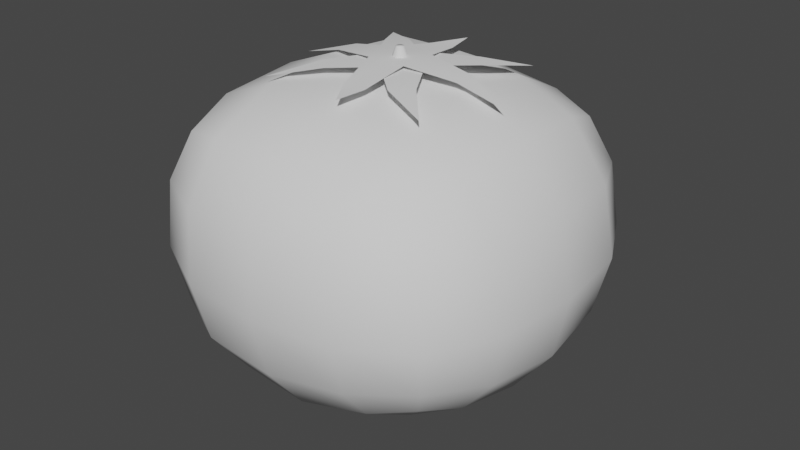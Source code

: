 # Source: bld_tomato.blend  (saved by Blender 3.1.7; exported with 4.5.12 LTS)
import bpy
from mathutils import Matrix  # noqa: F401  (used for matrix-valued properties, if any)

bpy.ops.wm.read_factory_settings(use_empty=True)
scene = bpy.context.scene
scene.name = 'Scene'

# ---- collections
col_collection = bpy.data.collections.new('Collection'); scene.collection.children.link(col_collection)

# ---- world
world_world = bpy.data.worlds.new('World'); scene.world = world_world
world_world.use_nodes = True; world_world.node_tree.nodes.clear()
_N = world_world.node_tree.nodes; _L = world_world.node_tree.links
n0 = _N.new('ShaderNodeOutputWorld'); n0.name = 'World Output'; n0.location = (300, 300)
n1 = _N.new('ShaderNodeBackground'); n1.name = 'Background'; n1.location = (10, 300)
n1.inputs[0].default_value = (0.05088, 0.05088, 0.05088, 1.0)
_L.new(n1.outputs[0], n0.inputs[0])
n0.is_active_output = True
world_world.color = (0.05088, 0.05088, 0.05088)
world_world.use_sun_shadow = False
world_world.sun_shadow_jitter_overblur = 0.0

# ---- meshes
me_msh_tomato = bpy.data.meshes.new('msh_tomato')
me_msh_tomato.from_pydata([(-0.04722, -0.05126, 0.02324), (-0.04722, -0.0571, 0.1083), (-0.04722, 0.05126, 0.02324), (-0.04722, 0.0571, 0.1083), (0.04722, -0.04722, 0.02728), (0.04722, -0.05306, 0.1043), (0.04722, 0.04722, 0.02728), (0.04722, 0.05306, 0.1043), (-0.05875, -0.06265, 0.06127), (-0.05875, 0.06265, 0.06127), (0.05875, 0.06025, 0.06127), (0.05875, -0.06025, 0.06127), (4.019e-11, 0.05576, 0.01414), (0.0, 0.06294, 0.1115), (-4.019e-11, -0.05576, 0.01414), (0.0, -0.06294, 0.1115), (0.0, -0.07793, 0.05934), (0.0, 0.07793, 0.05934), (-0.05456, -2.613e-10, 0.01295), (-0.05456, 6.029e-11, 0.1169), (0.05456, 0.0, 0.01534), (0.05456, 8.039e-11, 0.1145), (0.07553, -2.412e-10, 0.06054), (-0.07553, -8.039e-11, 0.06054), (0.0, 3.215e-10, -0.005989), (0.0, 8.039e-11, 0.1268), (-0.0549, -0.06255, 0.08917), (-0.0549, 0.05851, 0.03814), (0.0549, 0.05509, 0.04126), (0.0549, -0.05509, 0.04126), (-0.02828, 0.05564, 0.0171), (0.02828, 0.05947, 0.1089), (0.02828, -0.05252, 0.02022), (-0.02828, -0.06259, 0.1121), (-0.05237, -0.0314, 0.01695), (-0.05237, 0.03545, 0.1147), (0.05237, 0.02828, 0.02037), (0.05237, -0.03233, 0.1113), (-0.0549, -0.05851, 0.03814), (-0.0549, 0.06255, 0.08917), (0.0549, 0.05914, 0.08605), (0.0549, -0.05914, 0.08605), (0.07209, -0.03383, 0.06101), (0.03297, -0.07392, 0.06019), (-0.07209, 0.03548, 0.06101), (0.03297, 0.07392, 0.06019), (0.02828, 0.05252, 0.02022), (-0.02828, 0.06259, 0.1121), (-0.02828, -0.05564, 0.0171), (0.02828, -0.05947, 0.1089), (-0.03297, -0.07557, 0.06019), (-0.03297, 0.07557, 0.06019), (1.608e-10, 0.07134, 0.03427), (1.608e-10, -0.07628, 0.0877), (1.608e-10, -0.03058, -0.000328), (-1.608e-10, -0.03552, 0.1238), (-4.019e-11, -0.07134, 0.03427), (-4.019e-11, 0.07628, 0.0877), (-0.05237, 0.0314, 0.01695), (-0.05237, -0.03545, 0.1147), (0.05237, -0.02828, 0.02037), (0.05237, 0.03233, 0.1113), (0.07209, 0.03383, 0.06101), (-0.07209, -0.03548, 0.06101), (0.0, 0.03058, -0.000328), (0.0, 0.03552, 0.1238), (0.02976, 4.019e-10, 0.1248), (-0.02976, 0.0, -0.001151), (-0.07022, 2.412e-10, 0.0336), (0.07022, 1.608e-10, 0.03525), (0.07022, 1.608e-10, 0.09024), (0.02976, -8.039e-11, 0.0004955), (-0.02976, 8.039e-11, 0.1265), (-0.07022, -8.039e-11, 0.09189), (0.03104, 0.07216, 0.0864), (-0.06702, 0.03599, 0.09101), (0.03104, -0.06735, 0.03806), (-0.02886, -0.036, 0.1237), (0.02886, -0.02896, 0.006505), (0.06702, -0.03357, 0.08858), (0.06702, -0.03115, 0.03826), (0.03104, -0.07216, 0.0864), (-0.06702, 0.03357, 0.03584), (0.03104, 0.06735, 0.03806), (-0.03104, 0.06977, 0.03584), (-0.03104, -0.07459, 0.08862), (-0.02886, -0.03118, 0.004078), (0.02886, -0.03378, 0.1213), (-0.03104, -0.06977, 0.03584), (-0.03104, 0.07459, 0.08862), (0.02886, 0.03378, 0.1213), (-0.02886, 0.03118, 0.004078), (-0.06702, -0.03357, 0.03584), (0.06702, 0.03115, 0.03826), (0.06702, 0.03357, 0.08858), (0.02886, 0.02896, 0.006505), (-0.02886, 0.036, 0.1237), (-0.06702, -0.03599, 0.09101), (-0.007757, -0.007828, 0.1311), (0.0001529, -0.007828, 0.1311), (-0.007757, 8.189e-05, 0.1311), (0.0001529, 8.189e-05, 0.1311), (0.005911, -0.03975, 0.1275), (-0.0468, 0.002085, 0.1224), (0.002656, -0.0271, 0.1278), (-0.002089, -0.0271, 0.1278), (-0.02703, 0.002335, 0.1282), (-0.02703, -0.002411, 0.1282), (0.008063, -0.007828, 0.1311), (0.008063, 8.189e-05, 0.1311), (0.04611, -0.00117, 0.1224), (0.007402, -0.0271, 0.1278), (0.02734, 0.001584, 0.1282), (0.02734, -0.003162, 0.1282), (-0.007757, 0.007992, 0.1311), (0.0001529, 0.007992, 0.1311), (0.002156, 0.0369, 0.1292), (-0.0008484, 0.02523, 0.1285), (-0.005594, 0.02523, 0.1285), (-0.02703, 0.007081, 0.1282), (0.008063, 0.007992, 0.1311), (0.003897, 0.02523, 0.1285), (0.02734, 0.00633, 0.1282), (0.0001529, -0.0111, 0.1299), (0.005746, -0.005511, 0.1299), (-0.00544, -0.005511, 0.1299), (0.0001529, 8.189e-05, 0.1299), (0.03471, -0.03222, 0.1252), (-0.03315, -0.03373, 0.1252), (-0.02054, -0.01749, 0.1283), (-0.01719, -0.02085, 0.1283), (0.01798, -0.02049, 0.1284), (0.01462, -0.02385, 0.1284), (0.01134, 8.189e-05, 0.1299), (0.005746, 0.005675, 0.1299), (0.03246, 0.03564, 0.1252), (0.02073, 0.02041, 0.1284), (0.02409, 0.01705, 0.1284), (0.02133, -0.01714, 0.1284), (-0.01103, 8.189e-05, 0.1299), (-0.00544, 0.005675, 0.1299), (-0.03165, 0.03389, 0.1252), (-0.0239, -0.01414, 0.1283), (-0.01829, 0.02016, 0.1283), (-0.02165, 0.0168, 0.1283), (0.0001529, 0.01127, 0.1299), (0.01737, 0.02376, 0.1284), (-0.01494, 0.02351, 0.1283), (-0.001624, -0.00406, 0.1267), (-0.00406, -0.001624, 0.1267), (-0.00146, -0.0005839, 0.1348), (-0.0005839, -0.00146, 0.1348), (-0.00406, 0.001624, 0.1267), (-0.001624, 0.00406, 0.1267), (-0.0005839, 0.00146, 0.1348), (-0.00146, 0.0005839, 0.1348), (0.00406, -0.001624, 0.1267), (0.001624, -0.00406, 0.1267), (0.0005839, -0.00146, 0.1348), (0.00146, -0.0005839, 0.1348), (0.001624, 0.00406, 0.1267), (0.00406, 0.001624, 0.1267), (0.00146, 0.0005839, 0.1348), (0.0005839, 0.00146, 0.1348)], [], [(17, 57, 74, 45), (57, 13, 31, 74), (74, 31, 7, 40), (45, 74, 40, 10), (23, 73, 75, 44), (73, 19, 35, 75), (75, 35, 3, 39), (44, 75, 39, 9), (16, 56, 76, 43), (56, 14, 32, 76), (76, 32, 4, 29), (43, 76, 29, 11), (25, 72, 77, 55), (72, 19, 59, 77), (77, 59, 1, 33), (55, 77, 33, 15), (24, 71, 78, 54), (71, 20, 60, 78), (78, 60, 4, 32), (54, 78, 32, 14), (22, 70, 79, 42), (70, 21, 37, 79), (79, 37, 5, 41), (42, 79, 41, 11), (20, 69, 80, 60), (69, 22, 42, 80), (80, 42, 11, 29), (60, 80, 29, 4), (15, 53, 81, 49), (53, 16, 43, 81), (81, 43, 11, 41), (49, 81, 41, 5), (18, 68, 82, 58), (68, 23, 44, 82), (82, 44, 9, 27), (58, 82, 27, 2), (12, 52, 83, 46), (52, 17, 45, 83), (83, 45, 10, 28), (46, 83, 28, 6), (2, 27, 84, 30), (27, 9, 51, 84), (84, 51, 17, 52), (30, 84, 52, 12), (1, 26, 85, 33), (26, 8, 50, 85), (85, 50, 16, 53), (33, 85, 53, 15), (18, 67, 86, 34), (67, 24, 54, 86), (86, 54, 14, 48), (34, 86, 48, 0), (21, 66, 87, 37), (66, 25, 55, 87), (87, 55, 15, 49), (37, 87, 49, 5), (8, 38, 88, 50), (38, 0, 48, 88), (88, 48, 14, 56), (50, 88, 56, 16), (9, 39, 89, 51), (39, 3, 47, 89), (89, 47, 13, 57), (51, 89, 57, 17), (7, 31, 90, 61), (31, 13, 65, 90), (90, 65, 25, 66), (61, 90, 66, 21), (2, 30, 91, 58), (30, 12, 64, 91), (91, 64, 24, 67), (58, 91, 67, 18), (0, 38, 92, 34), (38, 8, 63, 92), (92, 63, 23, 68), (34, 92, 68, 18), (6, 28, 93, 36), (28, 10, 62, 93), (93, 62, 22, 69), (36, 93, 69, 20), (10, 40, 94, 62), (40, 7, 61, 94), (94, 61, 21, 70), (62, 94, 70, 22), (12, 46, 95, 64), (46, 6, 36, 95), (95, 36, 20, 71), (64, 95, 71, 24), (13, 47, 96, 65), (47, 3, 35, 96), (96, 35, 19, 72), (65, 96, 72, 25), (8, 26, 97, 63), (26, 1, 59, 97), (97, 59, 19, 73), (63, 97, 73, 23), (98, 99, 101, 100), (104, 105, 102), (107, 106, 103), (99, 98, 105, 104), (98, 100, 106, 107), (108, 109, 101, 99), (104, 102, 111), (113, 110, 112), (99, 104, 111, 108), (108, 113, 112, 109), (114, 100, 101, 115), (117, 116, 118), (119, 103, 106), (115, 117, 118, 114), (114, 119, 106, 100), (120, 115, 101, 109), (117, 121, 116), (122, 112, 110), (115, 120, 121, 117), (120, 109, 112, 122), (123, 124, 126, 125), (131, 132, 127), (130, 129, 128), (123, 125, 129, 130), (124, 123, 132, 131), (133, 134, 126, 124), (131, 127, 138), (137, 135, 136), (133, 137, 136, 134), (124, 131, 138, 133), (139, 125, 126, 140), (143, 141, 144), (142, 128, 129), (139, 142, 129, 125), (140, 143, 144, 139), (145, 140, 126, 134), (143, 147, 141), (146, 136, 135), (145, 134, 136, 146), (140, 145, 147, 143), (157, 158, 151, 148), (161, 162, 159, 156), (162, 163, 154, 155, 150, 151, 158, 159), (149, 150, 155, 152), (153, 154, 163, 160), (148, 151, 150, 149), (154, 153, 152, 155), (162, 161, 160, 163), (158, 157, 156, 159)])
me_msh_tomato.polygons.foreach_set('use_smooth', [True] * 145)
_uv = me_msh_tomato.uv_layers.new(name='UVMap')
_uv.uv.foreach_set('vector', [0.2891, 0.2674, 0.3109, 0.2658, 0.3115, 0.2898, 0.2915, 0.2925, 0.3109, 0.2658, 0.3326, 0.2646, 0.3326, 0.2885, 0.3115, 0.2898, 0.3115, 0.2898, 0.3326, 0.2885, 0.3307, 0.306, 0.3139, 0.3119, 0.2915, 0.2925, 0.3115, 0.2898, 0.3139, 0.3119, 0.2931, 0.3157, 0.1975, 0.1691, 0.1973, 0.1936, 0.1692, 0.1927, 0.1705, 0.1693, 0.1973, 0.1936, 0.197, 0.2171, 0.1676, 0.2152, 0.1692, 0.1927, 0.1692, 0.1927, 0.1676, 0.2152, 0.1486, 0.2106, 0.1457, 0.1928, 0.1705, 0.1693, 0.1692, 0.1927, 0.1457, 0.1928, 0.1461, 0.1692, 0.1858, 0.2656, 0.1659, 0.2639, 0.1703, 0.24, 0.1881, 0.2404, 0.1659, 0.2639, 0.1457, 0.2619, 0.1513, 0.2382, 0.1703, 0.24, 0.1703, 0.24, 0.1513, 0.2382, 0.1571, 0.2213, 0.1719, 0.2179, 0.1881, 0.2404, 0.1703, 0.24, 0.1719, 0.2179, 0.1897, 0.2172, 0.1977, 0.08246, 0.1981, 0.05904, 0.2263, 0.06049, 0.2257, 0.08308, 0.1981, 0.05904, 0.1985, 0.03791, 0.2275, 0.04026, 0.2263, 0.06049, 0.2263, 0.06049, 0.2275, 0.04026, 0.2464, 0.04433, 0.2497, 0.06074, 0.2257, 0.08308, 0.2263, 0.06049, 0.2497, 0.06074, 0.2497, 0.08393, 0.2962, 0.1734, 0.2964, 0.1508, 0.3193, 0.1505, 0.3193, 0.1735, 0.2964, 0.1508, 0.2966, 0.1274, 0.321, 0.1285, 0.3193, 0.1505, 0.3193, 0.1505, 0.321, 0.1285, 0.3383, 0.1313, 0.3413, 0.1487, 0.3193, 0.1735, 0.3193, 0.1505, 0.3413, 0.1487, 0.3429, 0.1733, 0.2993, 0.07796, 0.2998, 0.101, 0.2738, 0.1004, 0.2736, 0.07888, 0.2998, 0.101, 0.3004, 0.1239, 0.2733, 0.1223, 0.2738, 0.1004, 0.2738, 0.1004, 0.2733, 0.1223, 0.2547, 0.1179, 0.2509, 0.1008, 0.2736, 0.07888, 0.2738, 0.1004, 0.2509, 0.1008, 0.2498, 0.07963, 0.2983, 0.03791, 0.2988, 0.05818, 0.2748, 0.06095, 0.2742, 0.04183, 0.2988, 0.05818, 0.2993, 0.07796, 0.2736, 0.07888, 0.2748, 0.06095, 0.2748, 0.06095, 0.2736, 0.07888, 0.2498, 0.07963, 0.2525, 0.06172, 0.2742, 0.04183, 0.2748, 0.06095, 0.2525, 0.06172, 0.2567, 0.04679, 0.2292, 0.2684, 0.2075, 0.2672, 0.2081, 0.2431, 0.2292, 0.2444, 0.2075, 0.2672, 0.1858, 0.2656, 0.1881, 0.2404, 0.2081, 0.2431, 0.2081, 0.2431, 0.1881, 0.2404, 0.1897, 0.2172, 0.2105, 0.2211, 0.2292, 0.2444, 0.2081, 0.2431, 0.2105, 0.2211, 0.2274, 0.2269, 0.1979, 0.1274, 0.1977, 0.148, 0.1717, 0.1495, 0.1714, 0.1299, 0.1977, 0.148, 0.1975, 0.1691, 0.1705, 0.1693, 0.1717, 0.1495, 0.1717, 0.1495, 0.1705, 0.1693, 0.1461, 0.1692, 0.1488, 0.1491, 0.1714, 0.1299, 0.1717, 0.1495, 0.1488, 0.1491, 0.1533, 0.1339, 0.249, 0.271, 0.2693, 0.269, 0.2737, 0.293, 0.2547, 0.2947, 0.2693, 0.269, 0.2891, 0.2674, 0.2915, 0.2925, 0.2737, 0.293, 0.2737, 0.293, 0.2915, 0.2925, 0.2931, 0.3157, 0.2753, 0.315, 0.2547, 0.2947, 0.2737, 0.293, 0.2753, 0.315, 0.2605, 0.3117, 0.2518, 0.2299, 0.2662, 0.2236, 0.2686, 0.245, 0.2495, 0.2472, 0.2662, 0.2236, 0.2857, 0.2193, 0.2877, 0.2422, 0.2686, 0.245, 0.2686, 0.245, 0.2877, 0.2422, 0.2891, 0.2674, 0.2693, 0.269, 0.2495, 0.2472, 0.2686, 0.245, 0.2693, 0.269, 0.249, 0.271, 0.224, 0.3088, 0.206, 0.3128, 0.2061, 0.291, 0.2276, 0.292, 0.206, 0.3128, 0.1824, 0.3137, 0.1843, 0.2908, 0.2061, 0.291, 0.2061, 0.291, 0.1843, 0.2908, 0.1858, 0.2656, 0.2075, 0.2672, 0.2276, 0.292, 0.2061, 0.291, 0.2075, 0.2672, 0.2292, 0.2684, 0.2958, 0.2191, 0.296, 0.1959, 0.3205, 0.1961, 0.3226, 0.2177, 0.296, 0.1959, 0.2962, 0.1734, 0.3193, 0.1735, 0.3205, 0.1961, 0.3205, 0.1961, 0.3193, 0.1735, 0.3429, 0.1733, 0.3429, 0.1974, 0.3226, 0.2177, 0.3205, 0.1961, 0.3429, 0.1974, 0.3404, 0.2144, 0.1968, 0.1272, 0.1972, 0.1059, 0.2238, 0.1058, 0.2235, 0.1264, 0.1972, 0.1059, 0.1977, 0.08246, 0.2257, 0.08308, 0.2238, 0.1058, 0.2238, 0.1058, 0.2257, 0.08308, 0.2497, 0.08393, 0.2467, 0.1072, 0.2235, 0.1264, 0.2238, 0.1058, 0.2467, 0.1072, 0.242, 0.1237, 0.1824, 0.3137, 0.1628, 0.3094, 0.1652, 0.2879, 0.1843, 0.2908, 0.1628, 0.3094, 0.1485, 0.303, 0.1461, 0.2857, 0.1652, 0.2879, 0.1652, 0.2879, 0.1461, 0.2857, 0.1457, 0.2619, 0.1659, 0.2639, 0.1843, 0.2908, 0.1652, 0.2879, 0.1659, 0.2639, 0.1858, 0.2656, 0.2857, 0.2193, 0.3094, 0.2202, 0.3095, 0.2419, 0.2877, 0.2422, 0.3094, 0.2202, 0.3274, 0.2241, 0.331, 0.241, 0.3095, 0.2419, 0.3095, 0.2419, 0.331, 0.241, 0.3326, 0.2646, 0.3109, 0.2658, 0.2877, 0.2422, 0.3095, 0.2419, 0.3109, 0.2658, 0.2891, 0.2674, 0.1518, 0.1219, 0.1477, 0.1053, 0.1707, 0.1047, 0.1702, 0.1254, 0.1477, 0.1053, 0.1457, 0.08193, 0.1697, 0.082, 0.1707, 0.1047, 0.1707, 0.1047, 0.1697, 0.082, 0.1977, 0.08246, 0.1972, 0.1059, 0.1702, 0.1254, 0.1707, 0.1047, 0.1972, 0.1059, 0.1968, 0.1272, 0.2512, 0.2136, 0.249, 0.1964, 0.2715, 0.1956, 0.269, 0.2172, 0.249, 0.1964, 0.2495, 0.1723, 0.2731, 0.1731, 0.2715, 0.1956, 0.2715, 0.1956, 0.2731, 0.1731, 0.2962, 0.1734, 0.296, 0.1959, 0.269, 0.2172, 0.2715, 0.1956, 0.296, 0.1959, 0.2958, 0.2191, 0.2425, 0.1347, 0.2466, 0.15, 0.2237, 0.15, 0.2244, 0.1304, 0.2466, 0.15, 0.2489, 0.1702, 0.2245, 0.1699, 0.2237, 0.15, 0.2237, 0.15, 0.2245, 0.1699, 0.1975, 0.1691, 0.1977, 0.148, 0.2244, 0.1304, 0.2237, 0.15, 0.1977, 0.148, 0.1979, 0.1274, 0.3402, 0.04474, 0.3452, 0.05944, 0.3229, 0.05976, 0.3225, 0.04064, 0.3452, 0.05944, 0.3487, 0.0772, 0.3249, 0.07762, 0.3229, 0.05976, 0.3229, 0.05976, 0.3249, 0.07762, 0.2993, 0.07796, 0.2988, 0.05818, 0.3225, 0.04064, 0.3229, 0.05976, 0.2988, 0.05818, 0.2983, 0.03791, 0.3487, 0.0772, 0.3487, 0.09836, 0.3258, 0.09908, 0.3249, 0.07762, 0.3487, 0.09836, 0.3457, 0.1156, 0.3274, 0.1209, 0.3258, 0.09908, 0.3258, 0.09908, 0.3274, 0.1209, 0.3004, 0.1239, 0.2998, 0.101, 0.3249, 0.07762, 0.3258, 0.09908, 0.2998, 0.101, 0.2993, 0.07796, 0.2495, 0.1723, 0.2516, 0.1478, 0.2735, 0.1501, 0.2731, 0.1731, 0.2516, 0.1478, 0.2549, 0.1305, 0.2723, 0.128, 0.2735, 0.1501, 0.2735, 0.1501, 0.2723, 0.128, 0.2966, 0.1274, 0.2964, 0.1508, 0.2731, 0.1731, 0.2735, 0.1501, 0.2964, 0.1508, 0.2962, 0.1734, 0.1457, 0.08193, 0.1466, 0.05875, 0.1699, 0.0594, 0.1697, 0.082, 0.1466, 0.05875, 0.1505, 0.04249, 0.1695, 0.03914, 0.1699, 0.0594, 0.1699, 0.0594, 0.1695, 0.03914, 0.1985, 0.03791, 0.1981, 0.05904, 0.1697, 0.082, 0.1699, 0.0594, 0.1981, 0.05904, 0.1977, 0.08246, 0.2489, 0.1702, 0.2489, 0.1938, 0.2254, 0.1932, 0.2245, 0.1699, 0.2489, 0.1938, 0.2456, 0.2115, 0.2265, 0.2157, 0.2254, 0.1932, 0.2254, 0.1932, 0.2265, 0.2157, 0.197, 0.2171, 0.1973, 0.1936, 0.2245, 0.1699, 0.2254, 0.1932, 0.1973, 0.1936, 0.1975, 0.1691, 0.402, 0.4412, 0.4061, 0.4364, 0.411, 0.4404, 0.4069, 0.4453, 0.3955, 0.4247, 0.3931, 0.4276, 0.3895, 0.4162, 0.3953, 0.4558, 0.3982, 0.4583, 0.3873, 0.4707, 0.4061, 0.4364, 0.402, 0.4412, 0.3931, 0.4276, 0.3955, 0.4247, 0.402, 0.4412, 0.4069, 0.4453, 0.3982, 0.4583, 0.3953, 0.4558, 0.4102, 0.4315, 0.415, 0.4356, 0.411, 0.4404, 0.4061, 0.4364, 0.3955, 0.4247, 0.3895, 0.4162, 0.398, 0.4218, 0.4231, 0.4221, 0.4345, 0.4112, 0.426, 0.4245, 0.4061, 0.4364, 0.3955, 0.4247, 0.398, 0.4218, 0.4102, 0.4315, 0.4102, 0.4315, 0.4231, 0.4221, 0.426, 0.4245, 0.415, 0.4356, 0.4117, 0.4494, 0.4069, 0.4453, 0.411, 0.4404, 0.4158, 0.4445, 0.4259, 0.4542, 0.4345, 0.4584, 0.4234, 0.4571, 0.401, 0.4607, 0.3873, 0.4707, 0.3982, 0.4583, 0.4158, 0.4445, 0.4259, 0.4542, 0.4234, 0.4571, 0.4117, 0.4494, 0.4117, 0.4494, 0.401, 0.4607, 0.3982, 0.4583, 0.4069, 0.4453, 0.4199, 0.4397, 0.4158, 0.4445, 0.411, 0.4404, 0.415, 0.4356, 0.4259, 0.4542, 0.4283, 0.4513, 0.4345, 0.4584, 0.4289, 0.427, 0.426, 0.4245, 0.4345, 0.4112, 0.4158, 0.4445, 0.4199, 0.4397, 0.4283, 0.4513, 0.4259, 0.4542, 0.4199, 0.4397, 0.415, 0.4356, 0.426, 0.4245, 0.4289, 0.427, 0.414, 0.5302, 0.4096, 0.5348, 0.405, 0.5304, 0.4094, 0.5259, 0.4218, 0.5443, 0.4244, 0.5416, 0.4316, 0.5576, 0.4215, 0.5162, 0.4187, 0.5136, 0.4316, 0.5031, 0.414, 0.5302, 0.4094, 0.5259, 0.4187, 0.5136, 0.4215, 0.5162, 0.4096, 0.5348, 0.414, 0.5302, 0.4244, 0.5416, 0.4218, 0.5443, 0.4052, 0.5394, 0.4007, 0.535, 0.405, 0.5304, 0.4096, 0.5348, 0.4218, 0.5443, 0.4316, 0.5576, 0.4192, 0.5471, 0.3919, 0.5499, 0.377, 0.557, 0.3891, 0.5473, 0.4052, 0.5394, 0.3919, 0.5499, 0.3891, 0.5473, 0.4007, 0.535, 0.4096, 0.5348, 0.4218, 0.5443, 0.4192, 0.5471, 0.4052, 0.5394, 0.4048, 0.5215, 0.4094, 0.5259, 0.405, 0.5304, 0.4005, 0.5261, 0.3886, 0.516, 0.3773, 0.5055, 0.3913, 0.5133, 0.416, 0.5109, 0.4316, 0.5031, 0.4187, 0.5136, 0.4048, 0.5215, 0.416, 0.5109, 0.4187, 0.5136, 0.4094, 0.5259, 0.4005, 0.5261, 0.3886, 0.516, 0.3913, 0.5133, 0.4048, 0.5215, 0.3961, 0.5306, 0.4005, 0.5261, 0.405, 0.5304, 0.4007, 0.535, 0.3886, 0.516, 0.386, 0.5188, 0.3773, 0.5055, 0.3864, 0.5446, 0.3891, 0.5473, 0.377, 0.557, 0.3961, 0.5306, 0.4007, 0.535, 0.3891, 0.5473, 0.3864, 0.5446, 0.4005, 0.5261, 0.3961, 0.5306, 0.386, 0.5188, 0.3886, 0.516, 0.3234, 0.7658, 0.3284, 0.7705, 0.3279, 0.7712, 0.3218, 0.7679, 0.3235, 0.7804, 0.3284, 0.7757, 0.3292, 0.7763, 0.3255, 0.7821, 0.4877, 0.7481, 0.4867, 0.7481, 0.4861, 0.7475, 0.4861, 0.7465, 0.4867, 0.7458, 0.4877, 0.7458, 0.4884, 0.7465, 0.4884, 0.7475, 0.3208, 0.7705, 0.3275, 0.7721, 0.3274, 0.7731, 0.3205, 0.7731, 0.3209, 0.7758, 0.3275, 0.774, 0.3279, 0.7749, 0.3218, 0.7782, 0.3218, 0.7679, 0.3279, 0.7712, 0.3275, 0.7721, 0.3208, 0.7705, 0.3275, 0.774, 0.3209, 0.7758, 0.3205, 0.7731, 0.3274, 0.7731, 0.3284, 0.7757, 0.3235, 0.7804, 0.3218, 0.7782, 0.3279, 0.7749, 0.3284, 0.7705, 0.3234, 0.7658, 0.3255, 0.764, 0.3292, 0.7698])
me_msh_tomato.use_remesh_fix_poles = True
me_msh_tomato.use_remesh_preserve_attributes = False
me_msh_tomato.update()

# ---- objects
ob_tomato = bpy.data.objects.new('Tomato', me_msh_tomato)

# ---- transforms, parenting, visibility, modifiers, constraints
ob_tomato.location = (0.0, 0.0, 0.0)

# ---- collection membership
col_collection.objects.link(ob_tomato)

# ---- scene / render settings (as saved in the file)
scene.frame_start = 1; scene.frame_end = 250; scene.frame_set(1)
scene.render.engine = 'BLENDER_EEVEE_NEXT'
scene.cycles.sampling_pattern = 'TABULATED_SOBOL'
scene.cycles.use_light_tree = False
scene.view_settings.view_transform = 'Filmic'
bpy.context.view_layer.update()

# ---- added for rendering (the .blend has no active camera and no usable light): camera, sun
cam_auto = bpy.data.cameras.new('AutoCamera')
cam_auto.lens = 50.0
cam_auto.sensor_width = 36.0
cam_auto.clip_end = 1000.0
ob_auto_camera = bpy.data.objects.new('AutoCamera', cam_auto)
scene.collection.objects.link(ob_auto_camera)
ob_auto_camera.location = (0.23936, -0.287232, 0.255883)
ob_auto_camera.rotation_euler = (1.09748, -7.21219e-08, 0.694738)
scene.camera = ob_auto_camera
light_auto_sun = bpy.data.lights.new('AutoSun', 'SUN')
light_auto_sun.energy = 3.0
light_auto_sun.angle = 0.0523599
ob_auto_sun = bpy.data.objects.new('AutoSun', light_auto_sun)
scene.collection.objects.link(ob_auto_sun)
ob_auto_sun.rotation_euler = (0.872665, 0.174533, 0.523599)
bpy.context.view_layer.update()
